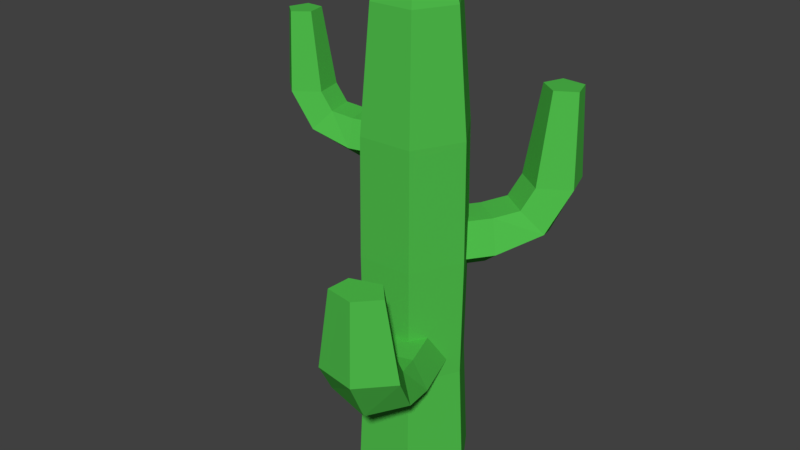 # Source: Cactus_2.blend  (saved by Blender 2.79.0; exported with 4.5.12 LTS)
import bpy
from mathutils import Matrix  # noqa: F401  (used for matrix-valued properties, if any)

bpy.ops.wm.read_factory_settings(use_empty=True)
scene = bpy.context.scene
scene.name = 'Scene'

# ---- collections
col_collection_1 = bpy.data.collections.new('Collection 1'); scene.collection.children.link(col_collection_1)

# ---- materials (node trees are filled in below, after node groups)
mat_cactus = bpy.data.materials.new('Cactus')
mat_cactus.alpha_threshold = 0.0
mat_cactus.use_transparent_shadow = False
mat_cactus.diffuse_color = (0.08044, 0.5173, 0.07171, 1.0)
mat_cactus.roughness = 0.5

# ---- material node trees

# ---- world
world_world = bpy.data.worlds.new('World'); scene.world = world_world
world_world.color = (0.05088, 0.05088, 0.05088)
world_world.use_sun_shadow = False
world_world.sun_shadow_jitter_overblur = 0.0
world_world.cycles.sampling_method = 'MANUAL'

# ---- meshes
me_cylinder_002 = bpy.data.meshes.new('Cylinder.002')
me_cylinder_002.from_pydata([(-0.0009645, 0.002826, -0.04485), (0.03706, -0.1086, -0.04485), (-0.07571, -0.02269, -0.006237), (-0.03769, -0.1341, -0.006237), (-0.04716, -0.01294, 0.05624), (-0.009137, -0.1243, 0.05624), (0.04523, 0.01859, 0.05624), (0.08325, -0.0928, 0.05624), (0.07378, 0.02834, -0.006237), (0.1118, -0.08305, -0.006237), (0.07773, -0.2277, -0.0002729), (-0.007703, -0.2219, 0.02216), (0.007816, -0.174, 0.06394), (0.1002, -0.1425, 0.06394), (0.1418, -0.1709, 0.02216), (0.09713, -0.2846, 0.09993), (0.009268, -0.2716, 0.1014), (0.01658, -0.1997, 0.1039), (0.109, -0.1681, 0.1039), (0.1588, -0.2206, 0.1014), (0.09435, -0.2764, 0.2729), (0.03553, -0.2678, 0.2739), (0.04042, -0.2196, 0.2755), (0.1023, -0.1985, 0.2755), (0.1356, -0.2336, 0.2739)], [], [(0, 1, 3, 2), (2, 3, 5, 4), (4, 5, 7, 6), (5, 3, 11, 12), (6, 7, 9, 8), (8, 9, 1, 0), (0, 2, 4, 6, 8), (14, 13, 18, 19), (1, 9, 14, 10), (3, 1, 10, 11), (7, 5, 12, 13), (9, 7, 13, 14), (15, 19, 24, 20), (12, 11, 16, 17), (10, 14, 19, 15), (13, 12, 17, 18), (11, 10, 15, 16), (21, 20, 24, 23, 22), (18, 17, 22, 23), (16, 15, 20, 21), (19, 18, 23, 24), (17, 16, 21, 22)])
me_cylinder_002.materials.append(mat_cactus)
me_cylinder_002.use_remesh_preserve_volume = False
me_cylinder_002.use_remesh_preserve_attributes = False
me_cylinder_002.use_mirror_vertex_groups = False
me_cylinder_002.update()
me_cylinder = bpy.data.meshes.new('Cylinder')
me_cylinder.from_pydata([(0.06776, -0.1058, -8.63e-05), (0.06099, -0.09526, 0.2513), (-0.05778, -0.1116, -8.63e-05), (-0.052, -0.1004, 0.2513), (-0.1255, -0.005764, -8.63e-05), (-0.113, -0.005188, 0.2513), (-0.06777, 0.1058, -8.63e-05), (-0.06099, 0.09526, 0.2513), (0.05778, 0.1116, -8.63e-05), (0.052, 0.1004, 0.2513), (0.1255, 0.005764, -8.63e-05), (0.113, 0.005188, 0.2513), (0.06242, -0.0975, 0.5026), (-0.05323, -0.1028, 0.5026), (-0.1156, -0.00531, 0.5026), (-0.06242, 0.0975, 0.5026), (0.05323, 0.1028, 0.5026), (0.1156, 0.00531, 0.5026), (0.06099, -0.09526, 0.754), (-0.052, -0.1004, 0.754), (-0.113, -0.005188, 0.754), (-0.06099, 0.09526, 0.754), (0.052, 0.1004, 0.754), (0.113, 0.005188, 0.754), (0.0492, -0.07684, 1.005), (-0.04195, -0.08102, 1.005), (-0.09114, -0.004185, 1.005), (-0.0492, 0.07684, 1.005), (0.04195, 0.08102, 1.005), (0.09114, 0.004184, 1.005), (0.03619, -0.05652, 1.084), (-0.03086, -0.0596, 1.084), (-0.06704, -0.003078, 1.084), (-0.03619, 0.05652, 1.084), (0.03085, 0.0596, 1.084), (0.06704, 0.003078, 1.084)], [], [(0, 1, 3, 2), (2, 3, 5, 4), (4, 5, 7, 6), (6, 7, 9, 8), (9, 7, 15, 16), (8, 9, 11, 10), (10, 11, 1, 0), (0, 2, 4, 6, 8, 10), (17, 16, 22, 23), (5, 3, 13, 14), (11, 9, 16, 17), (3, 1, 12, 13), (7, 5, 14, 15), (1, 11, 17, 12), (18, 23, 29, 24), (15, 14, 20, 21), (13, 12, 18, 19), (12, 17, 23, 18), (16, 15, 21, 22), (14, 13, 19, 20), (26, 25, 31, 32), (22, 21, 27, 28), (20, 19, 25, 26), (23, 22, 28, 29), (21, 20, 26, 27), (19, 18, 24, 25), (31, 30, 35, 34, 33, 32), (29, 28, 34, 35), (27, 26, 32, 33), (25, 24, 30, 31), (24, 29, 35, 30), (28, 27, 33, 34)])
me_cylinder.materials.append(mat_cactus)
me_cylinder.use_remesh_preserve_volume = False
me_cylinder.use_remesh_preserve_attributes = False
me_cylinder.use_mirror_vertex_groups = False
me_cylinder.update()
me_cylinder_003 = bpy.data.meshes.new('Cylinder.003')
me_cylinder_003.from_pydata([(-0.001885, -0.002663, -0.05161), (0.07243, 0.1023, -0.05161), (0.04803, -0.038, -0.007178), (0.1223, 0.06696, -0.007178), (0.02896, -0.0245, 0.06472), (0.1033, 0.08046, 0.06472), (-0.03273, 0.01918, 0.06472), (0.04158, 0.1241, 0.06472), (-0.0518, 0.03268, -0.007178), (0.02252, 0.1376, -0.007178), (0.1519, 0.2146, -0.000314), (0.181, 0.1497, 0.02551), (0.1364, 0.1273, 0.07357), (0.07472, 0.1709, 0.07357), (0.08113, 0.2204, 0.02551), (0.1899, 0.2682, 0.115), (0.2141, 0.1966, 0.1167), (0.1535, 0.1515, 0.1195), (0.09185, 0.1951, 0.1195), (0.1143, 0.2673, 0.1167), (0.1844, 0.2605, 0.3141), (0.2007, 0.2126, 0.3152), (0.1601, 0.1823, 0.3171), (0.1188, 0.2116, 0.3171), (0.1338, 0.2599, 0.3152)], [], [(0, 1, 3, 2), (2, 3, 5, 4), (4, 5, 7, 6), (5, 3, 11, 12), (6, 7, 9, 8), (8, 9, 1, 0), (0, 2, 4, 6, 8), (14, 13, 18, 19), (1, 9, 14, 10), (3, 1, 10, 11), (7, 5, 12, 13), (9, 7, 13, 14), (15, 19, 24, 20), (12, 11, 16, 17), (10, 14, 19, 15), (13, 12, 17, 18), (11, 10, 15, 16), (21, 20, 24, 23, 22), (18, 17, 22, 23), (16, 15, 20, 21), (19, 18, 23, 24), (17, 16, 21, 22)])
me_cylinder_003.materials.append(mat_cactus)
me_cylinder_003.use_remesh_preserve_volume = False
me_cylinder_003.use_remesh_preserve_attributes = False
me_cylinder_003.use_mirror_vertex_groups = False
me_cylinder_003.update()
me_cylinder_001 = bpy.data.meshes.new('Cylinder.001')
me_cylinder_001.from_pydata([(0.00243, 0.0005507, -0.03942), (-0.09338, -0.02116, -0.03942), (-0.007892, 0.04611, -0.005482), (-0.1037, 0.0244, -0.005482), (-0.003949, 0.02871, 0.04943), (-0.09976, 0.007001, 0.04943), (0.00881, -0.02761, 0.04943), (-0.087, -0.04931, 0.04943), (0.01275, -0.04501, -0.005482), (-0.08306, -0.06672, -0.005482), (-0.1959, -0.04438, -0.0002398), (-0.1793, 0.007285, 0.01948), (-0.1425, -0.002678, 0.0562), (-0.1297, -0.05899, 0.0562), (-0.1586, -0.08384, 0.01948), (-0.2448, -0.05546, 0.08784), (-0.222, -0.002404, 0.08915), (-0.1646, -0.007681, 0.09128), (-0.1518, -0.064, 0.09128), (-0.2014, -0.09352, 0.08915), (-0.2378, -0.05387, 0.2399), (-0.2225, -0.01835, 0.2408), (-0.1841, -0.02188, 0.2422), (-0.1755, -0.05959, 0.2422), (-0.2087, -0.07935, 0.2408)], [], [(0, 1, 3, 2), (2, 3, 5, 4), (4, 5, 7, 6), (5, 3, 11, 12), (6, 7, 9, 8), (8, 9, 1, 0), (0, 2, 4, 6, 8), (14, 13, 18, 19), (1, 9, 14, 10), (3, 1, 10, 11), (7, 5, 12, 13), (9, 7, 13, 14), (15, 19, 24, 20), (12, 11, 16, 17), (10, 14, 19, 15), (13, 12, 17, 18), (11, 10, 15, 16), (21, 20, 24, 23, 22), (18, 17, 22, 23), (16, 15, 20, 21), (19, 18, 23, 24), (17, 16, 21, 22)])
me_cylinder_001.materials.append(mat_cactus)
me_cylinder_001.use_remesh_preserve_volume = False
me_cylinder_001.use_remesh_preserve_attributes = False
me_cylinder_001.use_mirror_vertex_groups = False
me_cylinder_001.update()

# ---- objects
ob_arm = bpy.data.objects.new('Arm', me_cylinder_002)
ob_cactus = bpy.data.objects.new('Cactus', me_cylinder)
ob_arm_001 = bpy.data.objects.new('Arm.001', me_cylinder_003)
ob_arm_002 = bpy.data.objects.new('Arm.002', me_cylinder_001)

# ---- transforms, parenting, visibility, modifiers, constraints
ob_arm.location = (0.03188, -0.04149, 0.2951)
ob_arm.lineart.crease_threshold = 0.0
ob_cactus.location = (0.008014, 0.004365, 0.0001312)
ob_cactus.lineart.crease_threshold = 0.0
ob_arm_001.location = (0.000268, 0.0497, 0.4813)
ob_arm_001.lineart.crease_threshold = 0.0
ob_arm_002.location = (-0.01944, 0.001651, 0.7104)
ob_arm_002.lineart.crease_threshold = 0.0

# ---- collection membership
col_collection_1.objects.link(ob_arm)
col_collection_1.objects.link(ob_cactus)
col_collection_1.objects.link(ob_arm_001)
col_collection_1.objects.link(ob_arm_002)

# ---- scene / render settings (as saved in the file)
scene.frame_start = 1; scene.frame_end = 250; scene.frame_set(1)
scene.render.engine = 'BLENDER_EEVEE_NEXT'
scene.render.resolution_percentage = 50
scene.render.dither_intensity = 0.0
scene.cycles.use_denoising = False
scene.cycles.samples = 128
scene.cycles.sampling_pattern = 'TABULATED_SOBOL'
scene.cycles.use_adaptive_sampling = False
scene.cycles.use_light_tree = False
scene.cycles.blur_glossy = 0.0
scene.cycles.sample_clamp_indirect = 0.0
scene.view_settings.view_transform = 'Standard'
bpy.context.view_layer.update()

# ---- added for rendering (the .blend has no active camera and no usable light): camera, sun
cam_auto = bpy.data.cameras.new('AutoCamera')
cam_auto.lens = 50.0
cam_auto.sensor_width = 36.0
cam_auto.clip_end = 1000.0
ob_auto_camera = bpy.data.objects.new('AutoCamera', cam_auto)
scene.collection.objects.link(ob_auto_camera)
ob_auto_camera.location = (1.22257, -1.50108, 1.53983)
ob_auto_camera.rotation_euler = (1.09748, -7.21219e-08, 0.694738)
scene.camera = ob_auto_camera
light_auto_sun = bpy.data.lights.new('AutoSun', 'SUN')
light_auto_sun.energy = 3.0
light_auto_sun.angle = 0.0523599
ob_auto_sun = bpy.data.objects.new('AutoSun', light_auto_sun)
scene.collection.objects.link(ob_auto_sun)
ob_auto_sun.rotation_euler = (0.872665, 0.174533, 0.523599)
bpy.context.view_layer.update()
